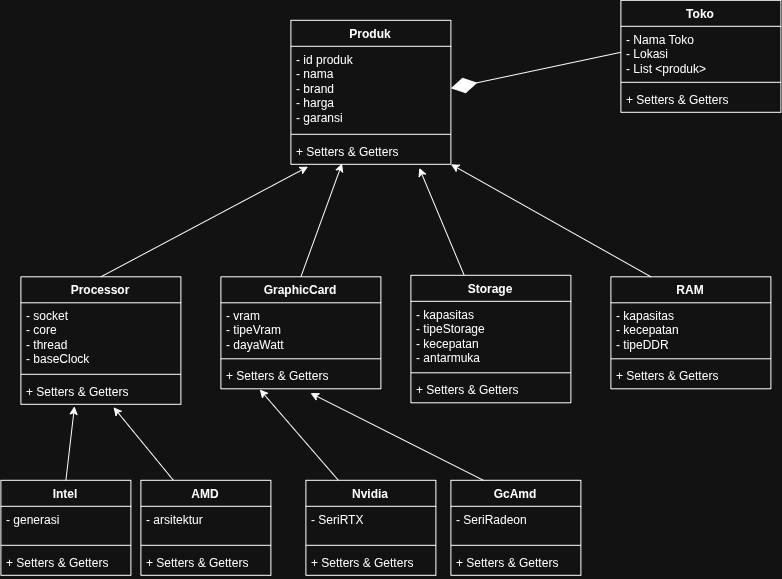

The diagram above was exported from draw.io. Its source (the exported page's mxGraphModel, read from the mxfile embedded in the PNG):
<mxGraphModel dx="1768" dy="999" grid="1" gridSize="10" guides="1" tooltips="1" connect="1" arrows="1" fold="1" page="1" pageScale="1" pageWidth="850" pageHeight="1100" math="0" shadow="0">
  <root>
    <mxCell id="0" />
    <mxCell id="1" parent="0" />
    <mxCell id="O_3oiPfEhV4ir4-zIaux-1" parent="1" style="swimlane;fontStyle=1;align=center;verticalAlign=top;childLayout=stackLayout;horizontal=1;startSize=26;horizontalStack=0;resizeParent=1;resizeParentMax=0;resizeLast=0;collapsible=1;marginBottom=0;whiteSpace=wrap;html=1;" value="Toko" vertex="1">
      <mxGeometry height="112" width="160" x="630" y="80" as="geometry" />
    </mxCell>
    <mxCell id="O_3oiPfEhV4ir4-zIaux-2" parent="O_3oiPfEhV4ir4-zIaux-1" style="text;strokeColor=none;fillColor=none;align=left;verticalAlign=top;spacingLeft=4;spacingRight=4;overflow=hidden;rotatable=0;points=[[0,0.5],[1,0.5]];portConstraint=eastwest;whiteSpace=wrap;html=1;" value="- Nama Toko&lt;div&gt;- Lokasi&lt;br&gt;&lt;div&gt;- List &amp;lt;produk&amp;gt;&lt;/div&gt;&lt;/div&gt;" vertex="1">
      <mxGeometry height="52" width="160" y="26" as="geometry" />
    </mxCell>
    <mxCell id="O_3oiPfEhV4ir4-zIaux-3" parent="O_3oiPfEhV4ir4-zIaux-1" style="line;strokeWidth=1;fillColor=none;align=left;verticalAlign=middle;spacingTop=-1;spacingLeft=3;spacingRight=3;rotatable=0;labelPosition=right;points=[];portConstraint=eastwest;strokeColor=inherit;" value="" vertex="1">
      <mxGeometry height="8" width="160" y="78" as="geometry" />
    </mxCell>
    <mxCell id="O_3oiPfEhV4ir4-zIaux-4" parent="O_3oiPfEhV4ir4-zIaux-1" style="text;strokeColor=none;fillColor=none;align=left;verticalAlign=top;spacingLeft=4;spacingRight=4;overflow=hidden;rotatable=0;points=[[0,0.5],[1,0.5]];portConstraint=eastwest;whiteSpace=wrap;html=1;" value="+ Setters &amp;amp; Getters" vertex="1">
      <mxGeometry height="26" width="160" y="86" as="geometry" />
    </mxCell>
    <mxCell id="O_3oiPfEhV4ir4-zIaux-6" parent="1" style="swimlane;fontStyle=1;align=center;verticalAlign=top;childLayout=stackLayout;horizontal=1;startSize=26;horizontalStack=0;resizeParent=1;resizeParentMax=0;resizeLast=0;collapsible=1;marginBottom=0;whiteSpace=wrap;html=1;" value="Produk" vertex="1">
      <mxGeometry height="144" width="160" x="300" y="100" as="geometry" />
    </mxCell>
    <mxCell id="O_3oiPfEhV4ir4-zIaux-7" parent="O_3oiPfEhV4ir4-zIaux-6" style="text;strokeColor=none;fillColor=none;align=left;verticalAlign=top;spacingLeft=4;spacingRight=4;overflow=hidden;rotatable=0;points=[[0,0.5],[1,0.5]];portConstraint=eastwest;whiteSpace=wrap;html=1;fontSize=12;" value="- id produk&lt;div&gt;- nama&lt;br&gt;&lt;div&gt;- brand&lt;/div&gt;&lt;/div&gt;&lt;div&gt;- harga&lt;/div&gt;&lt;div&gt;- garansi&lt;/div&gt;" vertex="1">
      <mxGeometry height="84" width="160" y="26" as="geometry" />
    </mxCell>
    <mxCell id="O_3oiPfEhV4ir4-zIaux-8" parent="O_3oiPfEhV4ir4-zIaux-6" style="line;strokeWidth=1;fillColor=none;align=left;verticalAlign=middle;spacingTop=-1;spacingLeft=3;spacingRight=3;rotatable=0;labelPosition=right;points=[];portConstraint=eastwest;strokeColor=inherit;" value="" vertex="1">
      <mxGeometry height="8" width="160" y="110" as="geometry" />
    </mxCell>
    <mxCell id="O_3oiPfEhV4ir4-zIaux-9" parent="O_3oiPfEhV4ir4-zIaux-6" style="text;strokeColor=none;fillColor=none;align=left;verticalAlign=top;spacingLeft=4;spacingRight=4;overflow=hidden;rotatable=0;points=[[0,0.5],[1,0.5]];portConstraint=eastwest;whiteSpace=wrap;html=1;" value="+ Setters &amp;amp; Getters" vertex="1">
      <mxGeometry height="26" width="160" y="118" as="geometry" />
    </mxCell>
    <mxCell id="O_3oiPfEhV4ir4-zIaux-10" edge="1" parent="1" source="O_3oiPfEhV4ir4-zIaux-2" style="endArrow=diamondThin;endFill=1;endSize=24;html=1;rounded=0;entryX=1;entryY=0.5;entryDx=0;entryDy=0;exitX=0;exitY=0.5;exitDx=0;exitDy=0;" target="O_3oiPfEhV4ir4-zIaux-7" value="">
      <mxGeometry relative="1" width="160" as="geometry">
        <mxPoint x="440" y="320" as="sourcePoint" />
        <mxPoint x="600" y="320" as="targetPoint" />
      </mxGeometry>
    </mxCell>
    <mxCell id="O_3oiPfEhV4ir4-zIaux-11" parent="1" style="swimlane;fontStyle=1;align=center;verticalAlign=top;childLayout=stackLayout;horizontal=1;startSize=26;horizontalStack=0;resizeParent=1;resizeParentMax=0;resizeLast=0;collapsible=1;marginBottom=0;whiteSpace=wrap;html=1;" value="Processor" vertex="1">
      <mxGeometry height="127.5" width="160" x="30" y="356.5" as="geometry" />
    </mxCell>
    <mxCell id="O_3oiPfEhV4ir4-zIaux-12" parent="O_3oiPfEhV4ir4-zIaux-11" style="text;strokeColor=none;fillColor=none;align=left;verticalAlign=top;spacingLeft=4;spacingRight=4;overflow=hidden;rotatable=0;points=[[0,0.5],[1,0.5]];portConstraint=eastwest;whiteSpace=wrap;html=1;fontSize=12;" value="- socket&lt;div&gt;- core&lt;/div&gt;&lt;div&gt;- thread&lt;/div&gt;&lt;div&gt;- baseClock&lt;/div&gt;" vertex="1">
      <mxGeometry height="67.5" width="160" y="26" as="geometry" />
    </mxCell>
    <mxCell id="O_3oiPfEhV4ir4-zIaux-13" parent="O_3oiPfEhV4ir4-zIaux-11" style="line;strokeWidth=1;fillColor=none;align=left;verticalAlign=middle;spacingTop=-1;spacingLeft=3;spacingRight=3;rotatable=0;labelPosition=right;points=[];portConstraint=eastwest;strokeColor=inherit;" value="" vertex="1">
      <mxGeometry height="8" width="160" y="93.5" as="geometry" />
    </mxCell>
    <mxCell id="O_3oiPfEhV4ir4-zIaux-14" parent="O_3oiPfEhV4ir4-zIaux-11" style="text;strokeColor=none;fillColor=none;align=left;verticalAlign=top;spacingLeft=4;spacingRight=4;overflow=hidden;rotatable=0;points=[[0,0.5],[1,0.5]];portConstraint=eastwest;whiteSpace=wrap;html=1;" value="+ Setters &amp;amp; Getters" vertex="1">
      <mxGeometry height="26" width="160" y="101.5" as="geometry" />
    </mxCell>
    <mxCell id="O_3oiPfEhV4ir4-zIaux-15" parent="1" style="swimlane;fontStyle=1;align=center;verticalAlign=top;childLayout=stackLayout;horizontal=1;startSize=26;horizontalStack=0;resizeParent=1;resizeParentMax=0;resizeLast=0;collapsible=1;marginBottom=0;whiteSpace=wrap;html=1;" value="GraphicCard" vertex="1">
      <mxGeometry height="112" width="160" x="230" y="356.5" as="geometry" />
    </mxCell>
    <mxCell id="O_3oiPfEhV4ir4-zIaux-16" parent="O_3oiPfEhV4ir4-zIaux-15" style="text;strokeColor=none;fillColor=none;align=left;verticalAlign=top;spacingLeft=4;spacingRight=4;overflow=hidden;rotatable=0;points=[[0,0.5],[1,0.5]];portConstraint=eastwest;whiteSpace=wrap;html=1;fontSize=12;" value="- vram&lt;div&gt;- tipeVram&lt;/div&gt;&lt;div&gt;- dayaWatt&lt;/div&gt;" vertex="1">
      <mxGeometry height="52" width="160" y="26" as="geometry" />
    </mxCell>
    <mxCell id="O_3oiPfEhV4ir4-zIaux-17" parent="O_3oiPfEhV4ir4-zIaux-15" style="line;strokeWidth=1;fillColor=none;align=left;verticalAlign=middle;spacingTop=-1;spacingLeft=3;spacingRight=3;rotatable=0;labelPosition=right;points=[];portConstraint=eastwest;strokeColor=inherit;" value="" vertex="1">
      <mxGeometry height="8" width="160" y="78" as="geometry" />
    </mxCell>
    <mxCell id="O_3oiPfEhV4ir4-zIaux-18" parent="O_3oiPfEhV4ir4-zIaux-15" style="text;strokeColor=none;fillColor=none;align=left;verticalAlign=top;spacingLeft=4;spacingRight=4;overflow=hidden;rotatable=0;points=[[0,0.5],[1,0.5]];portConstraint=eastwest;whiteSpace=wrap;html=1;" value="+ Setters &amp;amp; Getters" vertex="1">
      <mxGeometry height="26" width="160" y="86" as="geometry" />
    </mxCell>
    <mxCell id="O_3oiPfEhV4ir4-zIaux-19" parent="1" style="swimlane;fontStyle=1;align=center;verticalAlign=top;childLayout=stackLayout;horizontal=1;startSize=26;horizontalStack=0;resizeParent=1;resizeParentMax=0;resizeLast=0;collapsible=1;marginBottom=0;whiteSpace=wrap;html=1;" value="RAM" vertex="1">
      <mxGeometry height="112" width="160" x="620" y="356.5" as="geometry" />
    </mxCell>
    <mxCell id="O_3oiPfEhV4ir4-zIaux-20" parent="O_3oiPfEhV4ir4-zIaux-19" style="text;strokeColor=none;fillColor=none;align=left;verticalAlign=top;spacingLeft=4;spacingRight=4;overflow=hidden;rotatable=0;points=[[0,0.5],[1,0.5]];portConstraint=eastwest;whiteSpace=wrap;html=1;fontSize=12;" value="- kapasitas&lt;div&gt;- kecepatan&lt;/div&gt;&lt;div&gt;- tipeDDR&lt;/div&gt;&lt;div&gt;&lt;br&gt;&lt;/div&gt;" vertex="1">
      <mxGeometry height="52" width="160" y="26" as="geometry" />
    </mxCell>
    <mxCell id="O_3oiPfEhV4ir4-zIaux-21" parent="O_3oiPfEhV4ir4-zIaux-19" style="line;strokeWidth=1;fillColor=none;align=left;verticalAlign=middle;spacingTop=-1;spacingLeft=3;spacingRight=3;rotatable=0;labelPosition=right;points=[];portConstraint=eastwest;strokeColor=inherit;" value="" vertex="1">
      <mxGeometry height="8" width="160" y="78" as="geometry" />
    </mxCell>
    <mxCell id="O_3oiPfEhV4ir4-zIaux-22" parent="O_3oiPfEhV4ir4-zIaux-19" style="text;strokeColor=none;fillColor=none;align=left;verticalAlign=top;spacingLeft=4;spacingRight=4;overflow=hidden;rotatable=0;points=[[0,0.5],[1,0.5]];portConstraint=eastwest;whiteSpace=wrap;html=1;" value="+ Setters &amp;amp; Getters" vertex="1">
      <mxGeometry height="26" width="160" y="86" as="geometry" />
    </mxCell>
    <mxCell id="O_3oiPfEhV4ir4-zIaux-23" parent="1" style="swimlane;fontStyle=1;align=center;verticalAlign=top;childLayout=stackLayout;horizontal=1;startSize=26;horizontalStack=0;resizeParent=1;resizeParentMax=0;resizeLast=0;collapsible=1;marginBottom=0;whiteSpace=wrap;html=1;" value="Storage" vertex="1">
      <mxGeometry height="127.5" width="160" x="420" y="355" as="geometry" />
    </mxCell>
    <mxCell id="O_3oiPfEhV4ir4-zIaux-24" parent="O_3oiPfEhV4ir4-zIaux-23" style="text;strokeColor=none;fillColor=none;align=left;verticalAlign=top;spacingLeft=4;spacingRight=4;overflow=hidden;rotatable=0;points=[[0,0.5],[1,0.5]];portConstraint=eastwest;whiteSpace=wrap;html=1;fontSize=12;" value="- kapasitas&lt;div&gt;- tipeStorage&lt;/div&gt;&lt;div&gt;- kecepatan&lt;/div&gt;&lt;div&gt;- antarmuka&lt;/div&gt;" vertex="1">
      <mxGeometry height="67.5" width="160" y="26" as="geometry" />
    </mxCell>
    <mxCell id="O_3oiPfEhV4ir4-zIaux-25" parent="O_3oiPfEhV4ir4-zIaux-23" style="line;strokeWidth=1;fillColor=none;align=left;verticalAlign=middle;spacingTop=-1;spacingLeft=3;spacingRight=3;rotatable=0;labelPosition=right;points=[];portConstraint=eastwest;strokeColor=inherit;" value="" vertex="1">
      <mxGeometry height="8" width="160" y="93.5" as="geometry" />
    </mxCell>
    <mxCell id="O_3oiPfEhV4ir4-zIaux-26" parent="O_3oiPfEhV4ir4-zIaux-23" style="text;strokeColor=none;fillColor=none;align=left;verticalAlign=top;spacingLeft=4;spacingRight=4;overflow=hidden;rotatable=0;points=[[0,0.5],[1,0.5]];portConstraint=eastwest;whiteSpace=wrap;html=1;" value="+ Setters &amp;amp; Getters" vertex="1">
      <mxGeometry height="26" width="160" y="101.5" as="geometry" />
    </mxCell>
    <mxCell id="O_3oiPfEhV4ir4-zIaux-27" edge="1" parent="1" source="O_3oiPfEhV4ir4-zIaux-11" style="endArrow=classic;html=1;rounded=0;exitX=0.5;exitY=0;exitDx=0;exitDy=0;entryX=0.107;entryY=1.091;entryDx=0;entryDy=0;entryPerimeter=0;" target="O_3oiPfEhV4ir4-zIaux-9" value="">
      <mxGeometry height="50" relative="1" width="50" as="geometry">
        <mxPoint x="350" y="240" as="sourcePoint" />
        <mxPoint x="400" y="190" as="targetPoint" />
      </mxGeometry>
    </mxCell>
    <mxCell id="O_3oiPfEhV4ir4-zIaux-29" edge="1" parent="1" source="O_3oiPfEhV4ir4-zIaux-15" style="endArrow=classic;html=1;rounded=0;entryX=0.32;entryY=0.968;entryDx=0;entryDy=0;entryPerimeter=0;exitX=0.5;exitY=0;exitDx=0;exitDy=0;" target="O_3oiPfEhV4ir4-zIaux-9" value="">
      <mxGeometry height="50" relative="1" width="50" as="geometry">
        <mxPoint x="470" y="400" as="sourcePoint" />
        <mxPoint x="350" y="460" as="targetPoint" />
      </mxGeometry>
    </mxCell>
    <mxCell id="O_3oiPfEhV4ir4-zIaux-30" edge="1" parent="1" source="O_3oiPfEhV4ir4-zIaux-23" style="endArrow=classic;html=1;rounded=0;entryX=0.802;entryY=1.138;entryDx=0;entryDy=0;entryPerimeter=0;" target="O_3oiPfEhV4ir4-zIaux-9" value="">
      <mxGeometry height="50" relative="1" width="50" as="geometry">
        <mxPoint x="380" y="390" as="sourcePoint" />
        <mxPoint x="387" y="260" as="targetPoint" />
      </mxGeometry>
    </mxCell>
    <mxCell id="O_3oiPfEhV4ir4-zIaux-31" edge="1" parent="1" source="O_3oiPfEhV4ir4-zIaux-19" style="endArrow=classic;html=1;rounded=0;entryX=1;entryY=1;entryDx=0;entryDy=0;exitX=0.25;exitY=0;exitDx=0;exitDy=0;" target="O_3oiPfEhV4ir4-zIaux-6" value="">
      <mxGeometry height="50" relative="1" width="50" as="geometry">
        <mxPoint x="500" y="397" as="sourcePoint" />
        <mxPoint x="450" y="290" as="targetPoint" />
      </mxGeometry>
    </mxCell>
    <mxCell id="O_3oiPfEhV4ir4-zIaux-32" parent="1" style="swimlane;fontStyle=1;align=center;verticalAlign=top;childLayout=stackLayout;horizontal=1;startSize=26;horizontalStack=0;resizeParent=1;resizeParentMax=0;resizeLast=0;collapsible=1;marginBottom=0;whiteSpace=wrap;html=1;" value="Intel" vertex="1">
      <mxGeometry height="95" width="130" x="10" y="560" as="geometry" />
    </mxCell>
    <mxCell id="O_3oiPfEhV4ir4-zIaux-33" parent="O_3oiPfEhV4ir4-zIaux-32" style="text;strokeColor=none;fillColor=none;align=left;verticalAlign=top;spacingLeft=4;spacingRight=4;overflow=hidden;rotatable=0;points=[[0,0.5],[1,0.5]];portConstraint=eastwest;whiteSpace=wrap;html=1;fontSize=12;" value="- generasi" vertex="1">
      <mxGeometry height="35" width="130" y="26" as="geometry" />
    </mxCell>
    <mxCell id="O_3oiPfEhV4ir4-zIaux-34" parent="O_3oiPfEhV4ir4-zIaux-32" style="line;strokeWidth=1;fillColor=none;align=left;verticalAlign=middle;spacingTop=-1;spacingLeft=3;spacingRight=3;rotatable=0;labelPosition=right;points=[];portConstraint=eastwest;strokeColor=inherit;" value="" vertex="1">
      <mxGeometry height="8" width="130" y="61" as="geometry" />
    </mxCell>
    <mxCell id="O_3oiPfEhV4ir4-zIaux-35" parent="O_3oiPfEhV4ir4-zIaux-32" style="text;strokeColor=none;fillColor=none;align=left;verticalAlign=top;spacingLeft=4;spacingRight=4;overflow=hidden;rotatable=0;points=[[0,0.5],[1,0.5]];portConstraint=eastwest;whiteSpace=wrap;html=1;" value="+ Setters &amp;amp; Getters" vertex="1">
      <mxGeometry height="26" width="130" y="69" as="geometry" />
    </mxCell>
    <mxCell id="O_3oiPfEhV4ir4-zIaux-36" parent="1" style="swimlane;fontStyle=1;align=center;verticalAlign=top;childLayout=stackLayout;horizontal=1;startSize=26;horizontalStack=0;resizeParent=1;resizeParentMax=0;resizeLast=0;collapsible=1;marginBottom=0;whiteSpace=wrap;html=1;" value="AMD" vertex="1">
      <mxGeometry height="95" width="130" x="150" y="560" as="geometry" />
    </mxCell>
    <mxCell id="O_3oiPfEhV4ir4-zIaux-37" parent="O_3oiPfEhV4ir4-zIaux-36" style="text;strokeColor=none;fillColor=none;align=left;verticalAlign=top;spacingLeft=4;spacingRight=4;overflow=hidden;rotatable=0;points=[[0,0.5],[1,0.5]];portConstraint=eastwest;whiteSpace=wrap;html=1;fontSize=12;" value="- arsitektur" vertex="1">
      <mxGeometry height="35" width="130" y="26" as="geometry" />
    </mxCell>
    <mxCell id="O_3oiPfEhV4ir4-zIaux-38" parent="O_3oiPfEhV4ir4-zIaux-36" style="line;strokeWidth=1;fillColor=none;align=left;verticalAlign=middle;spacingTop=-1;spacingLeft=3;spacingRight=3;rotatable=0;labelPosition=right;points=[];portConstraint=eastwest;strokeColor=inherit;" value="" vertex="1">
      <mxGeometry height="8" width="130" y="61" as="geometry" />
    </mxCell>
    <mxCell id="O_3oiPfEhV4ir4-zIaux-39" parent="O_3oiPfEhV4ir4-zIaux-36" style="text;strokeColor=none;fillColor=none;align=left;verticalAlign=top;spacingLeft=4;spacingRight=4;overflow=hidden;rotatable=0;points=[[0,0.5],[1,0.5]];portConstraint=eastwest;whiteSpace=wrap;html=1;" value="+ Setters &amp;amp; Getters" vertex="1">
      <mxGeometry height="26" width="130" y="69" as="geometry" />
    </mxCell>
    <mxCell id="O_3oiPfEhV4ir4-zIaux-40" parent="1" style="swimlane;fontStyle=1;align=center;verticalAlign=top;childLayout=stackLayout;horizontal=1;startSize=26;horizontalStack=0;resizeParent=1;resizeParentMax=0;resizeLast=0;collapsible=1;marginBottom=0;whiteSpace=wrap;html=1;" value="Nvidia" vertex="1">
      <mxGeometry height="95" width="130" x="315" y="560" as="geometry" />
    </mxCell>
    <mxCell id="O_3oiPfEhV4ir4-zIaux-41" parent="O_3oiPfEhV4ir4-zIaux-40" style="text;strokeColor=none;fillColor=none;align=left;verticalAlign=top;spacingLeft=4;spacingRight=4;overflow=hidden;rotatable=0;points=[[0,0.5],[1,0.5]];portConstraint=eastwest;whiteSpace=wrap;html=1;fontSize=12;" value="- SeriRTX" vertex="1">
      <mxGeometry height="35" width="130" y="26" as="geometry" />
    </mxCell>
    <mxCell id="O_3oiPfEhV4ir4-zIaux-42" parent="O_3oiPfEhV4ir4-zIaux-40" style="line;strokeWidth=1;fillColor=none;align=left;verticalAlign=middle;spacingTop=-1;spacingLeft=3;spacingRight=3;rotatable=0;labelPosition=right;points=[];portConstraint=eastwest;strokeColor=inherit;" value="" vertex="1">
      <mxGeometry height="8" width="130" y="61" as="geometry" />
    </mxCell>
    <mxCell id="O_3oiPfEhV4ir4-zIaux-43" parent="O_3oiPfEhV4ir4-zIaux-40" style="text;strokeColor=none;fillColor=none;align=left;verticalAlign=top;spacingLeft=4;spacingRight=4;overflow=hidden;rotatable=0;points=[[0,0.5],[1,0.5]];portConstraint=eastwest;whiteSpace=wrap;html=1;" value="+ Setters &amp;amp; Getters" vertex="1">
      <mxGeometry height="26" width="130" y="69" as="geometry" />
    </mxCell>
    <mxCell id="O_3oiPfEhV4ir4-zIaux-44" parent="1" style="swimlane;fontStyle=1;align=center;verticalAlign=top;childLayout=stackLayout;horizontal=1;startSize=26;horizontalStack=0;resizeParent=1;resizeParentMax=0;resizeLast=0;collapsible=1;marginBottom=0;whiteSpace=wrap;html=1;" value="GcAmd" vertex="1">
      <mxGeometry height="95" width="130" x="460" y="560" as="geometry" />
    </mxCell>
    <mxCell id="O_3oiPfEhV4ir4-zIaux-45" parent="O_3oiPfEhV4ir4-zIaux-44" style="text;strokeColor=none;fillColor=none;align=left;verticalAlign=top;spacingLeft=4;spacingRight=4;overflow=hidden;rotatable=0;points=[[0,0.5],[1,0.5]];portConstraint=eastwest;whiteSpace=wrap;html=1;fontSize=12;" value="- SeriRadeon" vertex="1">
      <mxGeometry height="35" width="130" y="26" as="geometry" />
    </mxCell>
    <mxCell id="O_3oiPfEhV4ir4-zIaux-46" parent="O_3oiPfEhV4ir4-zIaux-44" style="line;strokeWidth=1;fillColor=none;align=left;verticalAlign=middle;spacingTop=-1;spacingLeft=3;spacingRight=3;rotatable=0;labelPosition=right;points=[];portConstraint=eastwest;strokeColor=inherit;" value="" vertex="1">
      <mxGeometry height="8" width="130" y="61" as="geometry" />
    </mxCell>
    <mxCell id="O_3oiPfEhV4ir4-zIaux-47" parent="O_3oiPfEhV4ir4-zIaux-44" style="text;strokeColor=none;fillColor=none;align=left;verticalAlign=top;spacingLeft=4;spacingRight=4;overflow=hidden;rotatable=0;points=[[0,0.5],[1,0.5]];portConstraint=eastwest;whiteSpace=wrap;html=1;" value="+ Setters &amp;amp; Getters" vertex="1">
      <mxGeometry height="26" width="130" y="69" as="geometry" />
    </mxCell>
    <mxCell id="O_3oiPfEhV4ir4-zIaux-48" edge="1" parent="1" source="O_3oiPfEhV4ir4-zIaux-32" style="endArrow=classic;html=1;rounded=0;exitX=0.5;exitY=0;exitDx=0;exitDy=0;entryX=0.335;entryY=1.075;entryDx=0;entryDy=0;entryPerimeter=0;" target="O_3oiPfEhV4ir4-zIaux-14" value="">
      <mxGeometry height="50" relative="1" width="50" as="geometry">
        <mxPoint x="500" y="510" as="sourcePoint" />
        <mxPoint x="550" y="460" as="targetPoint" />
      </mxGeometry>
    </mxCell>
    <mxCell id="O_3oiPfEhV4ir4-zIaux-49" edge="1" parent="1" source="O_3oiPfEhV4ir4-zIaux-36" style="endArrow=classic;html=1;rounded=0;exitX=0.25;exitY=0;exitDx=0;exitDy=0;entryX=0.579;entryY=1.114;entryDx=0;entryDy=0;entryPerimeter=0;" target="O_3oiPfEhV4ir4-zIaux-14" value="">
      <mxGeometry height="50" relative="1" width="50" as="geometry">
        <mxPoint x="70" y="594" as="sourcePoint" />
        <mxPoint x="79" y="520" as="targetPoint" />
      </mxGeometry>
    </mxCell>
    <mxCell id="O_3oiPfEhV4ir4-zIaux-50" edge="1" parent="1" source="O_3oiPfEhV4ir4-zIaux-40" style="endArrow=classic;html=1;rounded=0;exitX=0.25;exitY=0;exitDx=0;exitDy=0;entryX=0.243;entryY=1.027;entryDx=0;entryDy=0;entryPerimeter=0;" target="O_3oiPfEhV4ir4-zIaux-18" value="">
      <mxGeometry height="50" relative="1" width="50" as="geometry">
        <mxPoint x="210" y="593" as="sourcePoint" />
        <mxPoint x="150" y="520" as="targetPoint" />
      </mxGeometry>
    </mxCell>
    <mxCell id="O_3oiPfEhV4ir4-zIaux-51" edge="1" parent="1" source="O_3oiPfEhV4ir4-zIaux-44" style="endArrow=classic;html=1;rounded=0;exitX=0.25;exitY=0;exitDx=0;exitDy=0;entryX=0.56;entryY=1.166;entryDx=0;entryDy=0;entryPerimeter=0;" target="O_3oiPfEhV4ir4-zIaux-18" value="">
      <mxGeometry height="50" relative="1" width="50" as="geometry">
        <mxPoint x="379" y="601" as="sourcePoint" />
        <mxPoint x="300" y="510" as="targetPoint" />
      </mxGeometry>
    </mxCell>
  </root>
</mxGraphModel>